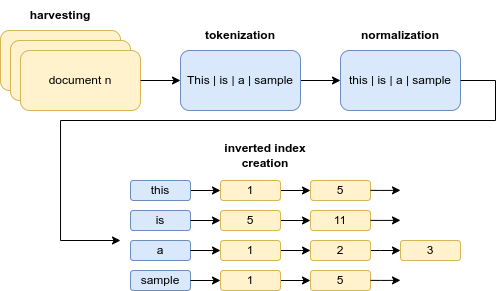

The diagram above was exported from draw.io. Its source (the exported page's mxGraphModel, read from the mxfile embedded in the PNG):
<mxGraphModel dx="941" dy="528" grid="1" gridSize="10" guides="1" tooltips="1" connect="1" arrows="1" fold="1" page="1" pageScale="1" pageWidth="827" pageHeight="1169" math="0" shadow="0">
  <root>
    <mxCell id="0" />
    <mxCell id="1" parent="0" />
    <mxCell id="CY1LTqoOp661PmOIZ2dK-1" value="" style="rounded=1;whiteSpace=wrap;html=1;fillColor=#fff2cc;strokeColor=#d6b656;" vertex="1" parent="1">
      <mxGeometry x="80" y="240" width="120" height="60" as="geometry" />
    </mxCell>
    <mxCell id="CY1LTqoOp661PmOIZ2dK-3" value="" style="rounded=1;whiteSpace=wrap;html=1;fillColor=#fff2cc;strokeColor=#d6b656;" vertex="1" parent="1">
      <mxGeometry x="90" y="250" width="120" height="60" as="geometry" />
    </mxCell>
    <mxCell id="CY1LTqoOp661PmOIZ2dK-2" value="document n" style="rounded=1;whiteSpace=wrap;html=1;fillColor=#fff2cc;strokeColor=#d6b656;" vertex="1" parent="1">
      <mxGeometry x="100" y="260" width="120" height="60" as="geometry" />
    </mxCell>
    <mxCell id="CY1LTqoOp661PmOIZ2dK-10" value="" style="edgeStyle=orthogonalEdgeStyle;rounded=0;orthogonalLoop=1;jettySize=auto;html=1;" edge="1" parent="1" source="CY1LTqoOp661PmOIZ2dK-4" target="CY1LTqoOp661PmOIZ2dK-9">
      <mxGeometry relative="1" as="geometry" />
    </mxCell>
    <mxCell id="CY1LTqoOp661PmOIZ2dK-4" value="This | is | a | sample" style="rounded=1;whiteSpace=wrap;html=1;fillColor=#dae8fc;strokeColor=#6c8ebf;" vertex="1" parent="1">
      <mxGeometry x="260" y="260" width="120" height="60" as="geometry" />
    </mxCell>
    <mxCell id="CY1LTqoOp661PmOIZ2dK-5" value="&lt;b&gt;tokenization&lt;/b&gt;" style="text;html=1;strokeColor=none;fillColor=none;align=center;verticalAlign=middle;whiteSpace=wrap;rounded=0;" vertex="1" parent="1">
      <mxGeometry x="275" y="230" width="90" height="30" as="geometry" />
    </mxCell>
    <mxCell id="CY1LTqoOp661PmOIZ2dK-7" value="" style="endArrow=classic;html=1;rounded=0;" edge="1" parent="1" source="CY1LTqoOp661PmOIZ2dK-2" target="CY1LTqoOp661PmOIZ2dK-4">
      <mxGeometry width="50" height="50" relative="1" as="geometry">
        <mxPoint x="390" y="420" as="sourcePoint" />
        <mxPoint x="440" y="370" as="targetPoint" />
        <Array as="points" />
      </mxGeometry>
    </mxCell>
    <mxCell id="CY1LTqoOp661PmOIZ2dK-8" value="&lt;b&gt;harvesting&lt;/b&gt;" style="text;html=1;strokeColor=none;fillColor=none;align=center;verticalAlign=middle;whiteSpace=wrap;rounded=0;" vertex="1" parent="1">
      <mxGeometry x="110" y="210" width="60" height="30" as="geometry" />
    </mxCell>
    <mxCell id="CY1LTqoOp661PmOIZ2dK-9" value="this | is | a | sample" style="rounded=1;whiteSpace=wrap;html=1;fillColor=#dae8fc;strokeColor=#6c8ebf;" vertex="1" parent="1">
      <mxGeometry x="420" y="260" width="120" height="60" as="geometry" />
    </mxCell>
    <mxCell id="CY1LTqoOp661PmOIZ2dK-11" value="&lt;b&gt;normalization&lt;/b&gt;" style="text;html=1;strokeColor=none;fillColor=none;align=center;verticalAlign=middle;whiteSpace=wrap;rounded=0;" vertex="1" parent="1">
      <mxGeometry x="435" y="230" width="90" height="30" as="geometry" />
    </mxCell>
    <mxCell id="CY1LTqoOp661PmOIZ2dK-27" value="" style="edgeStyle=orthogonalEdgeStyle;rounded=0;orthogonalLoop=1;jettySize=auto;html=1;" edge="1" parent="1" source="CY1LTqoOp661PmOIZ2dK-12" target="CY1LTqoOp661PmOIZ2dK-16">
      <mxGeometry relative="1" as="geometry" />
    </mxCell>
    <mxCell id="CY1LTqoOp661PmOIZ2dK-12" value="this" style="rounded=1;whiteSpace=wrap;html=1;fillColor=#dae8fc;strokeColor=#6c8ebf;" vertex="1" parent="1">
      <mxGeometry x="210" y="390" width="60" height="20" as="geometry" />
    </mxCell>
    <mxCell id="CY1LTqoOp661PmOIZ2dK-13" value="is" style="rounded=1;whiteSpace=wrap;html=1;fillColor=#dae8fc;strokeColor=#6c8ebf;" vertex="1" parent="1">
      <mxGeometry x="210" y="420" width="60" height="20" as="geometry" />
    </mxCell>
    <mxCell id="CY1LTqoOp661PmOIZ2dK-14" value="a" style="rounded=1;whiteSpace=wrap;html=1;fillColor=#dae8fc;strokeColor=#6c8ebf;" vertex="1" parent="1">
      <mxGeometry x="210" y="450" width="60" height="20" as="geometry" />
    </mxCell>
    <mxCell id="CY1LTqoOp661PmOIZ2dK-15" value="sample" style="rounded=1;whiteSpace=wrap;html=1;fillColor=#dae8fc;strokeColor=#6c8ebf;" vertex="1" parent="1">
      <mxGeometry x="210" y="480" width="60" height="20" as="geometry" />
    </mxCell>
    <mxCell id="CY1LTqoOp661PmOIZ2dK-26" value="" style="edgeStyle=orthogonalEdgeStyle;rounded=0;orthogonalLoop=1;jettySize=auto;html=1;" edge="1" parent="1" source="CY1LTqoOp661PmOIZ2dK-16" target="CY1LTqoOp661PmOIZ2dK-19">
      <mxGeometry relative="1" as="geometry" />
    </mxCell>
    <mxCell id="CY1LTqoOp661PmOIZ2dK-16" value="1" style="rounded=1;whiteSpace=wrap;html=1;fillColor=#fff2cc;strokeColor=#d6b656;" vertex="1" parent="1">
      <mxGeometry x="300" y="390" width="60" height="20" as="geometry" />
    </mxCell>
    <mxCell id="CY1LTqoOp661PmOIZ2dK-19" value="5" style="rounded=1;whiteSpace=wrap;html=1;fillColor=#fff2cc;strokeColor=#d6b656;" vertex="1" parent="1">
      <mxGeometry x="390" y="390" width="60" height="20" as="geometry" />
    </mxCell>
    <mxCell id="CY1LTqoOp661PmOIZ2dK-28" value="" style="edgeStyle=orthogonalEdgeStyle;rounded=0;orthogonalLoop=1;jettySize=auto;html=1;" edge="1" parent="1" target="CY1LTqoOp661PmOIZ2dK-30" source="CY1LTqoOp661PmOIZ2dK-13">
      <mxGeometry relative="1" as="geometry">
        <mxPoint x="270" y="430" as="sourcePoint" />
      </mxGeometry>
    </mxCell>
    <mxCell id="CY1LTqoOp661PmOIZ2dK-29" value="" style="edgeStyle=orthogonalEdgeStyle;rounded=0;orthogonalLoop=1;jettySize=auto;html=1;" edge="1" parent="1" source="CY1LTqoOp661PmOIZ2dK-30" target="CY1LTqoOp661PmOIZ2dK-31">
      <mxGeometry relative="1" as="geometry" />
    </mxCell>
    <mxCell id="CY1LTqoOp661PmOIZ2dK-30" value="5" style="rounded=1;whiteSpace=wrap;html=1;fillColor=#fff2cc;strokeColor=#d6b656;" vertex="1" parent="1">
      <mxGeometry x="300" y="420" width="60" height="20" as="geometry" />
    </mxCell>
    <mxCell id="CY1LTqoOp661PmOIZ2dK-31" value="11" style="rounded=1;whiteSpace=wrap;html=1;fillColor=#fff2cc;strokeColor=#d6b656;" vertex="1" parent="1">
      <mxGeometry x="390" y="420" width="60" height="20" as="geometry" />
    </mxCell>
    <mxCell id="CY1LTqoOp661PmOIZ2dK-32" value="" style="edgeStyle=orthogonalEdgeStyle;rounded=0;orthogonalLoop=1;jettySize=auto;html=1;" edge="1" parent="1" target="CY1LTqoOp661PmOIZ2dK-34" source="CY1LTqoOp661PmOIZ2dK-14">
      <mxGeometry relative="1" as="geometry">
        <mxPoint x="270" y="460" as="sourcePoint" />
      </mxGeometry>
    </mxCell>
    <mxCell id="CY1LTqoOp661PmOIZ2dK-33" value="" style="edgeStyle=orthogonalEdgeStyle;rounded=0;orthogonalLoop=1;jettySize=auto;html=1;" edge="1" parent="1" source="CY1LTqoOp661PmOIZ2dK-34" target="CY1LTqoOp661PmOIZ2dK-35">
      <mxGeometry relative="1" as="geometry" />
    </mxCell>
    <mxCell id="CY1LTqoOp661PmOIZ2dK-34" value="1" style="rounded=1;whiteSpace=wrap;html=1;fillColor=#fff2cc;strokeColor=#d6b656;" vertex="1" parent="1">
      <mxGeometry x="300" y="450" width="60" height="20" as="geometry" />
    </mxCell>
    <mxCell id="CY1LTqoOp661PmOIZ2dK-41" value="" style="edgeStyle=orthogonalEdgeStyle;rounded=0;orthogonalLoop=1;jettySize=auto;html=1;" edge="1" parent="1" source="CY1LTqoOp661PmOIZ2dK-35" target="CY1LTqoOp661PmOIZ2dK-40">
      <mxGeometry relative="1" as="geometry">
        <Array as="points">
          <mxPoint x="460" y="460" />
          <mxPoint x="460" y="460" />
        </Array>
      </mxGeometry>
    </mxCell>
    <mxCell id="CY1LTqoOp661PmOIZ2dK-35" value="2" style="rounded=1;whiteSpace=wrap;html=1;fillColor=#fff2cc;strokeColor=#d6b656;" vertex="1" parent="1">
      <mxGeometry x="390" y="450" width="60" height="20" as="geometry" />
    </mxCell>
    <mxCell id="CY1LTqoOp661PmOIZ2dK-36" value="" style="edgeStyle=orthogonalEdgeStyle;rounded=0;orthogonalLoop=1;jettySize=auto;html=1;" edge="1" parent="1" target="CY1LTqoOp661PmOIZ2dK-38" source="CY1LTqoOp661PmOIZ2dK-15">
      <mxGeometry relative="1" as="geometry">
        <mxPoint x="270" y="490" as="sourcePoint" />
      </mxGeometry>
    </mxCell>
    <mxCell id="CY1LTqoOp661PmOIZ2dK-37" value="" style="edgeStyle=orthogonalEdgeStyle;rounded=0;orthogonalLoop=1;jettySize=auto;html=1;" edge="1" parent="1" source="CY1LTqoOp661PmOIZ2dK-38" target="CY1LTqoOp661PmOIZ2dK-39">
      <mxGeometry relative="1" as="geometry" />
    </mxCell>
    <mxCell id="CY1LTqoOp661PmOIZ2dK-38" value="1" style="rounded=1;whiteSpace=wrap;html=1;fillColor=#fff2cc;strokeColor=#d6b656;" vertex="1" parent="1">
      <mxGeometry x="300" y="480" width="60" height="20" as="geometry" />
    </mxCell>
    <mxCell id="CY1LTqoOp661PmOIZ2dK-39" value="5" style="rounded=1;whiteSpace=wrap;html=1;fillColor=#fff2cc;strokeColor=#d6b656;" vertex="1" parent="1">
      <mxGeometry x="390" y="480" width="60" height="20" as="geometry" />
    </mxCell>
    <mxCell id="CY1LTqoOp661PmOIZ2dK-40" value="3" style="rounded=1;whiteSpace=wrap;html=1;fillColor=#fff2cc;strokeColor=#d6b656;" vertex="1" parent="1">
      <mxGeometry x="480" y="450" width="60" height="20" as="geometry" />
    </mxCell>
    <mxCell id="CY1LTqoOp661PmOIZ2dK-43" value="" style="edgeStyle=orthogonalEdgeStyle;rounded=0;orthogonalLoop=1;jettySize=auto;html=1;" edge="1" parent="1">
      <mxGeometry relative="1" as="geometry">
        <mxPoint x="450" y="489.86" as="sourcePoint" />
        <mxPoint x="480" y="489.86" as="targetPoint" />
        <Array as="points">
          <mxPoint x="460" y="489.86" />
          <mxPoint x="460" y="489.86" />
        </Array>
      </mxGeometry>
    </mxCell>
    <mxCell id="CY1LTqoOp661PmOIZ2dK-44" value="" style="edgeStyle=orthogonalEdgeStyle;rounded=0;orthogonalLoop=1;jettySize=auto;html=1;" edge="1" parent="1">
      <mxGeometry relative="1" as="geometry">
        <mxPoint x="450" y="429.86" as="sourcePoint" />
        <mxPoint x="480" y="429.86" as="targetPoint" />
        <Array as="points">
          <mxPoint x="460" y="429.86" />
          <mxPoint x="460" y="429.86" />
        </Array>
      </mxGeometry>
    </mxCell>
    <mxCell id="CY1LTqoOp661PmOIZ2dK-45" value="" style="edgeStyle=orthogonalEdgeStyle;rounded=0;orthogonalLoop=1;jettySize=auto;html=1;" edge="1" parent="1">
      <mxGeometry relative="1" as="geometry">
        <mxPoint x="450" y="399.86" as="sourcePoint" />
        <mxPoint x="480" y="399.86" as="targetPoint" />
        <Array as="points">
          <mxPoint x="460" y="399.86" />
          <mxPoint x="460" y="399.86" />
        </Array>
      </mxGeometry>
    </mxCell>
    <mxCell id="CY1LTqoOp661PmOIZ2dK-47" value="" style="edgeStyle=orthogonalEdgeStyle;rounded=0;orthogonalLoop=1;jettySize=auto;html=1;" edge="1" parent="1" source="CY1LTqoOp661PmOIZ2dK-9">
      <mxGeometry relative="1" as="geometry">
        <mxPoint x="540" y="289.75" as="sourcePoint" />
        <mxPoint x="200" y="450" as="targetPoint" />
        <Array as="points">
          <mxPoint x="575" y="290" />
          <mxPoint x="575" y="330" />
          <mxPoint x="140" y="330" />
          <mxPoint x="140" y="450" />
        </Array>
      </mxGeometry>
    </mxCell>
    <mxCell id="CY1LTqoOp661PmOIZ2dK-48" value="&lt;b&gt;inverted index creation&lt;/b&gt;" style="text;html=1;strokeColor=none;fillColor=none;align=center;verticalAlign=middle;whiteSpace=wrap;rounded=0;" vertex="1" parent="1">
      <mxGeometry x="300" y="350" width="90" height="30" as="geometry" />
    </mxCell>
  </root>
</mxGraphModel>